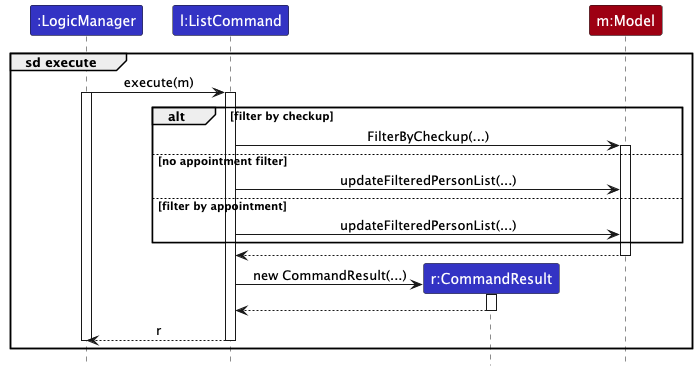

The diagram above was rendered by PlantUML. Its source (embedded in the PNG):
@startuml
!include style.puml
skinparam ArrowFontStyle plain


participant ":LogicManager" as LogicManager LOGIC_COLOR
participant "l:ListCommand" as ListCommand LOGIC_COLOR
participant "r:CommandResult" as CommandResult LOGIC_COLOR

participant "m:Model" as Model MODEL_COLOR


group sd execute

    LogicManager -> ListCommand : execute(m)
    activate LogicManager
    activate ListCommand

    alt filter by checkup
        ListCommand -> Model : FilterByCheckup(...)
        activate Model
    else no appointment filter
        ListCommand -> Model : updateFilteredPersonList(...)
    else filter by appointment
        ListCommand -> Model : updateFilteredPersonList(...)
    end

    Model --> ListCommand

    deactivate Model

    create CommandResult
    ListCommand -> CommandResult : new CommandResult(...)
    activate CommandResult
    CommandResult --> ListCommand
    deactivate CommandResult

    ListCommand --> LogicManager : r
    deactivate ListCommand

deactivate LogicManager
end

@enduml